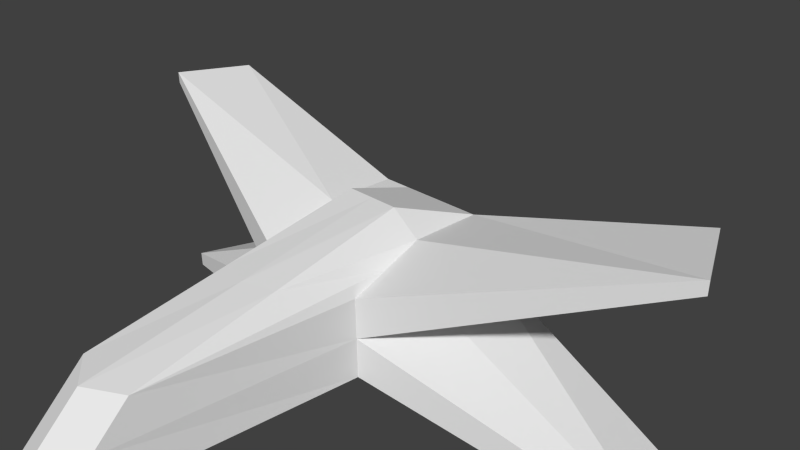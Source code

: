 # Source: B.R.O.blend  (saved by Blender 2.76.0; exported with 4.5.12 LTS)
import bpy
from mathutils import Matrix  # noqa: F401  (used for matrix-valued properties, if any)

bpy.ops.wm.read_factory_settings(use_empty=True)
scene = bpy.context.scene
scene.name = 'Scene'

# ---- collections
col_collection_1 = bpy.data.collections.new('Collection 1'); scene.collection.children.link(col_collection_1)

# ---- materials (node trees are filled in below, after node groups)
mat_material = bpy.data.materials.new('Material')
mat_material.alpha_threshold = 0.0
mat_material.use_transparent_shadow = False
mat_material.roughness = 0.5
mat_material.line_color = (0.0, 0.0, 0.0, 1.0)

# ---- material node trees

# ---- world
world_world = bpy.data.worlds.new('World'); scene.world = world_world
world_world.color = (0.05088, 0.05088, 0.05088)
world_world.use_sun_shadow = False
world_world.sun_shadow_jitter_overblur = 0.0
world_world.cycles.sampling_method = 'MANUAL'
world_world.cycles.sample_map_resolution = 256

# ---- cameras
cam_camera = bpy.data.cameras.new('Camera')
cam_camera.clip_end = 100.0
cam_camera.lens = 35.0
cam_camera.sensor_width = 32.0
cam_camera.sensor_height = 18.0
cam_camera.ortho_scale = 7.314
cam_camera.dof.focus_distance = 0.0
cam_camera.dof.aperture_fstop = 128.0

# ---- meshes
me_cube = bpy.data.meshes.new('Cube')
me_cube.from_pydata([(0.8, -5.96e-08, -0.7), (0.8, -1.0, -1.0), (-0.8, -1.0, -1.0), (-0.8, 3.576e-07, -0.7), (0.8, -5.364e-07, 0.5), (0.8, -1.0, 0.1), (-0.8, -1.0, 0.1), (-0.8, 0.0, 0.5), (1.889e-07, 1.192e-07, -0.7), (0.0, -5.0, -1.0), (2.366e-07, -2.384e-07, 0.8), (-5.364e-07, -4.0, 0.0), (0.4, 0.0, -0.7), (0.5, -4.7, -1.0), (0.4, -3.576e-07, 0.8), (0.5, -3.7, 0.0), (-0.4, 2.384e-07, -0.7), (-0.5, -4.7, -1.0), (-0.4, -1.192e-07, 0.8), (-0.5, -3.7, 0.0), (0.8, 1.0, -0.4), (-0.8, 1.0, -0.4), (0.8, 1.0, 0.5), (-0.8, 1.0, 0.5), (3.797e-07, 1.0, -0.4), (4.273e-07, 1.0, 0.5), (0.4, 1.0, -0.4), (0.4, 1.0, 0.5), (-0.4, 1.0, -0.4), (-0.4, 1.0, 0.5), (0.8, -2.98e-07, -0.1), (0.8, -1.0, -0.45), (-0.8, -1.0, -0.45), (-0.8, 1.788e-07, -0.1), (-2.682e-07, -4.5, -0.5), (0.5, -4.2, -0.5), (-0.5, -4.2, -0.5), (0.8, 1.0, 0.05), (-0.8, 1.0, 0.05), (4.035e-07, 1.0, 0.05), (0.4, 1.0, 0.05), (-0.4, 1.0, 0.05), (4.48, -5.066e-07, 1.466), (0.45, -1.85, 0.4), (-4.48, 0.0, 1.466), (4.032, 1.0, 1.466), (-4.032, 1.0, 1.466), (4.48, -2.682e-07, 1.302), (-0.45, -1.85, 0.4), (-1.499e-07, -2.0, 0.4), (-4.48, 1.788e-07, 1.302), (4.032, 1.0, 1.343), (-4.032, 1.0, 1.343), (4.48, -5.96e-08, -1.929), (0.8, -0.5, 0.3), (-4.48, 3.576e-07, -1.929), (4.032, 1.0, -1.818), (-4.032, 1.0, -1.818), (4.48, -2.98e-07, -1.707), (-0.8, -0.5, 0.3), (-4.48, 1.788e-07, -1.707), (4.032, 1.0, -1.652), (-4.032, 1.0, -1.652)], [], [(16, 17, 2, 3), (48, 59, 6, 19), (36, 19, 6, 32), (37, 22, 45, 51), (14, 4, 22, 27), (12, 8, 24, 26), (35, 15, 11, 34), (43, 49, 11, 15), (12, 13, 9, 8), (0, 1, 13, 12), (54, 43, 15, 5), (31, 5, 15, 35), (22, 4, 42, 45), (14, 10, 49, 43), (34, 11, 19, 36), (49, 48, 19, 11), (8, 9, 17, 16), (41, 28, 21, 38), (40, 26, 24, 39), (37, 20, 26, 40), (39, 24, 28, 41), (0, 12, 26, 20), (18, 10, 25, 29), (16, 3, 21, 28), (8, 16, 28, 24), (7, 18, 29, 23), (10, 14, 27, 25), (25, 39, 41, 29), (22, 37, 40, 27), (27, 40, 39, 25), (29, 41, 38, 23), (9, 34, 36, 17), (30, 37, 51, 47), (6, 59, 7, 44), (1, 31, 35, 13), (13, 35, 34, 9), (20, 37, 61, 56), (17, 36, 32, 2), (18, 7, 59, 48), (31, 30, 47), (50, 44, 46, 52), (42, 47, 51, 45), (38, 33, 50, 52), (33, 32, 50), (32, 33, 60), (32, 6, 44, 50), (7, 23, 46, 44), (23, 38, 52, 46), (5, 31, 47, 42), (4, 14, 43, 54), (58, 53, 56, 61), (55, 60, 62, 57), (2, 32, 60, 55), (37, 30, 58, 61), (21, 3, 55, 57), (0, 20, 56, 53), (38, 21, 57, 62), (33, 38, 62, 60), (31, 1, 53, 58), (1, 0, 53), (3, 2, 55), (10, 18, 48, 49), (4, 54, 5, 42), (30, 31, 58)])
_uv = me_cube.uv_layers.new(name='UVMap')
_uv.uv.foreach_set('vector', [0.1926, 0.6687, 0.1933, 0.6615, 0.1917, 0.6674, 0.1922, 0.6681, 0.1944, 0.6641, 0.1941, 0.6661, 0.193, 0.6662, 0.1938, 0.6624, 0.1935, 0.662, 0.1938, 0.6624, 0.193, 0.6662, 0.1915, 0.667, 0.1987, 0.6783, 0.2022, 0.6757, 0.253, 0.6882, 0.253, 0.684, 0.2009, 0.6666, 0.2043, 0.6667, 0.2022, 0.6757, 0.1996, 0.6726, 0.1942, 0.6684, 0.1935, 0.6688, 0.1945, 0.6712, 0.1951, 0.673, 0.05948, 0.1451, 0.07995, 0.1464, 0.07258, 0.1608, 0.05288, 0.1608, 0.1346, 0.1478, 0.1304, 0.1608, 0.07258, 0.1608, 0.07995, 0.1464, 0.1942, 0.6684, 0.1939, 0.6611, 0.1936, 0.6611, 0.1935, 0.6688, 0.1937, 0.6689, 0.1949, 0.6631, 0.1939, 0.6611, 0.1942, 0.6684, 0.2022, 0.664, 0.1967, 0.6624, 0.1943, 0.6618, 0.1993, 0.6616, 0.197, 0.6591, 0.1993, 0.6616, 0.1943, 0.6618, 0.194, 0.6616, 0.2022, 0.6757, 0.2043, 0.6667, 0.2655, 0.6861, 0.253, 0.6882, 0.2009, 0.6666, 0.1986, 0.6666, 0.1954, 0.6631, 0.1967, 0.6624, 0.05288, 0.1608, 0.07258, 0.1608, 0.07995, 0.1753, 0.05948, 0.1766, 0.1304, 0.1608, 0.1346, 0.1739, 0.07995, 0.1753, 0.07258, 0.1608, 0.1935, 0.6688, 0.1936, 0.6611, 0.1933, 0.6615, 0.1926, 0.6687, 0.1944, 0.6693, 0.1936, 0.6696, 0.1927, 0.6682, 0.1925, 0.6675, 0.1973, 0.6739, 0.1951, 0.673, 0.1945, 0.6712, 0.1959, 0.6712, 0.1987, 0.6783, 0.195, 0.6749, 0.1951, 0.673, 0.1973, 0.6739, 0.1959, 0.6712, 0.1945, 0.6712, 0.1936, 0.6696, 0.1944, 0.6693, 0.1937, 0.6689, 0.1942, 0.6684, 0.1951, 0.673, 0.195, 0.6749, 0.1965, 0.6664, 0.1986, 0.6666, 0.1974, 0.6704, 0.1955, 0.6688, 0.1926, 0.6687, 0.1922, 0.6681, 0.1927, 0.6682, 0.1936, 0.6696, 0.1935, 0.6688, 0.1926, 0.6687, 0.1936, 0.6696, 0.1945, 0.6712, 0.1946, 0.6663, 0.1965, 0.6664, 0.1955, 0.6688, 0.1938, 0.6677, 0.1986, 0.6666, 0.2009, 0.6666, 0.1996, 0.6726, 0.1974, 0.6704, 0.1974, 0.6704, 0.1959, 0.6712, 0.1944, 0.6693, 0.1955, 0.6688, 0.2022, 0.6757, 0.1987, 0.6783, 0.1973, 0.6739, 0.1996, 0.6726, 0.1996, 0.6726, 0.1973, 0.6739, 0.1959, 0.6712, 0.1974, 0.6704, 0.1955, 0.6688, 0.1944, 0.6693, 0.1925, 0.6675, 0.1938, 0.6677, 0.1936, 0.6611, 0.1937, 0.6616, 0.1935, 0.662, 0.1933, 0.6615, 0.1974, 0.6898, 0.1987, 0.6783, 0.253, 0.684, 0.2623, 0.6898, 0.0638, 0.4469, 0.06038, 0.4564, 0.06021, 0.4564, 0.02572, 0.4469, 0.1949, 0.6631, 0.197, 0.6591, 0.194, 0.6616, 0.1939, 0.6611, 0.1939, 0.6611, 0.194, 0.6616, 0.1937, 0.6616, 0.1936, 0.6611, 0.195, 0.6749, 0.1987, 0.6783, 0.1772, 0.6738, 0.1769, 0.6748, 0.1933, 0.6615, 0.1935, 0.662, 0.1915, 0.667, 0.1917, 0.6674, 0.1965, 0.6664, 0.1946, 0.6663, 0.1941, 0.6661, 0.1944, 0.6641, 0.06415, 0.4369, 0.06283, 0.4468, 0.02572, 0.4463, 0.183, 0.6645, 0.1837, 0.6639, 0.1849, 0.6651, 0.185, 0.6644, 0.2655, 0.6861, 0.2623, 0.6898, 0.253, 0.684, 0.253, 0.6882, 0.1925, 0.6675, 0.1906, 0.6663, 0.183, 0.6645, 0.185, 0.6644, 0.06284, 0.427, 0.06401, 0.4369, 0.02572, 0.427, 0.06401, 0.4369, 0.06284, 0.427, 0.1007, 0.4275, 0.1915, 0.667, 0.193, 0.6662, 0.1837, 0.6639, 0.183, 0.6645, 0.1946, 0.6663, 0.1938, 0.6677, 0.1849, 0.6651, 0.1837, 0.6639, 0.1938, 0.6677, 0.1925, 0.6675, 0.185, 0.6644, 0.1849, 0.6651, 0.1993, 0.6616, 0.197, 0.6591, 0.2623, 0.6898, 0.2655, 0.6861, 0.2043, 0.6667, 0.2009, 0.6666, 0.1967, 0.6624, 0.2022, 0.664, 0.1728, 0.6746, 0.1734, 0.6731, 0.1769, 0.6748, 0.1772, 0.6738, 0.1866, 0.6659, 0.1863, 0.6654, 0.1873, 0.6662, 0.1876, 0.6658, 0.1917, 0.6674, 0.1915, 0.667, 0.1863, 0.6654, 0.1866, 0.6659, 0.1987, 0.6783, 0.1974, 0.6898, 0.1728, 0.6746, 0.1772, 0.6738, 0.1927, 0.6682, 0.1922, 0.6681, 0.1866, 0.6659, 0.1876, 0.6658, 0.1937, 0.6689, 0.195, 0.6749, 0.1769, 0.6748, 0.1734, 0.6731, 0.1925, 0.6675, 0.1927, 0.6682, 0.1876, 0.6658, 0.1873, 0.6662, 0.1906, 0.6663, 0.1925, 0.6675, 0.1873, 0.6662, 0.1863, 0.6654, 0.197, 0.6591, 0.1949, 0.6631, 0.1734, 0.6731, 0.1728, 0.6746, 0.02572, 0.4663, 0.02572, 0.4565, 0.06213, 0.4598, 0.1003, 0.4564, 0.1003, 0.4662, 0.06385, 0.4597, 0.1986, 0.6666, 0.1965, 0.6664, 0.1944, 0.6641, 0.1954, 0.6631, 0.06761, 0.4564, 0.06385, 0.4469, 0.06402, 0.4469, 0.1021, 0.4469, 0.06283, 0.4468, 0.06415, 0.4369, 0.1007, 0.4468])
me_cube.materials.append(mat_material)
me_cube.use_remesh_preserve_volume = False
me_cube.use_remesh_preserve_attributes = False
me_cube.use_mirror_vertex_groups = False
me_cube.update()

# ---- objects
ob_cube = bpy.data.objects.new('Cube', me_cube)
ob_camera = bpy.data.objects.new('Camera', cam_camera)

# ---- transforms, parenting, visibility, modifiers, constraints
ob_cube.location = (0.0, 0.0, 0.0)
ob_cube.lock_rotations_4d = False
ob_cube.empty_display_type = 'ARROWS'
ob_cube.lineart.crease_threshold = 0.0
ob_camera.location = (7.481, -6.508, 5.344)
ob_camera.rotation_euler = (1.109, 0.01082, 0.8149)
ob_camera.lock_rotations_4d = False
ob_camera.empty_display_type = 'ARROWS'
ob_camera.color = (0.0, 0.0, 0.0, 0.0)
ob_camera.display_type = 'WIRE'
ob_camera.lineart.crease_threshold = 0.0

# ---- collection membership
col_collection_1.objects.link(ob_cube)
col_collection_1.objects.link(ob_camera)

# ---- scene / render settings (as saved in the file)
scene.camera = ob_camera
scene.frame_start = 1; scene.frame_end = 250; scene.frame_set(1)
scene.render.engine = 'BLENDER_EEVEE_NEXT'
scene.render.resolution_percentage = 50
scene.render.dither_intensity = 0.0
scene.cycles.use_denoising = False
scene.cycles.samples = 10
scene.cycles.sampling_pattern = 'TABULATED_SOBOL'
scene.cycles.light_sampling_threshold = 0.0
scene.cycles.use_adaptive_sampling = False
scene.cycles.use_light_tree = False
scene.cycles.blur_glossy = 0.0
scene.cycles.pixel_filter_type = 'GAUSSIAN'
scene.cycles.sample_clamp_indirect = 0.0
scene.view_settings.view_transform = 'Standard'
bpy.context.view_layer.update()

# ---- added for rendering (the .blend has no usable light): sun
light_auto_sun = bpy.data.lights.new('AutoSun', 'SUN')
light_auto_sun.energy = 3.0
light_auto_sun.angle = 0.0523599
ob_auto_sun = bpy.data.objects.new('AutoSun', light_auto_sun)
scene.collection.objects.link(ob_auto_sun)
ob_auto_sun.rotation_euler = (0.872665, 0.174533, 0.523599)
bpy.context.view_layer.update()
